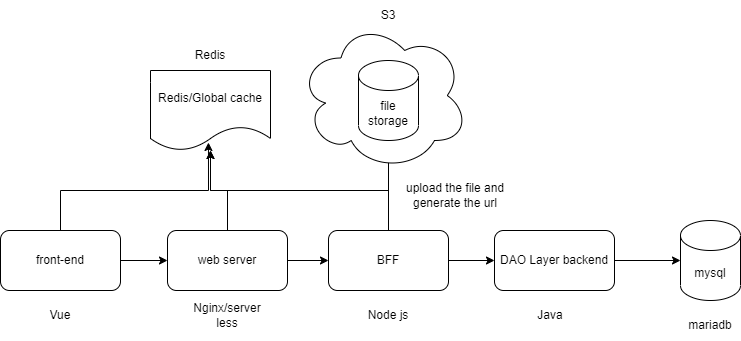

The diagram above was exported from draw.io. Its source (the exported page's mxGraphModel, read from the mxfile embedded in the PNG):
<mxGraphModel dx="1422" dy="762" grid="1" gridSize="10" guides="1" tooltips="1" connect="1" arrows="1" fold="1" page="1" pageScale="1" pageWidth="827" pageHeight="1169" math="0" shadow="0">
  <root>
    <mxCell id="0" />
    <mxCell id="1" parent="0" />
    <mxCell id="UkQm6RnDIHjEfdTH1AkU-9" value="" style="edgeStyle=orthogonalEdgeStyle;rounded=0;orthogonalLoop=1;jettySize=auto;html=1;" edge="1" parent="1" source="UkQm6RnDIHjEfdTH1AkU-1" target="UkQm6RnDIHjEfdTH1AkU-3">
      <mxGeometry relative="1" as="geometry" />
    </mxCell>
    <mxCell id="UkQm6RnDIHjEfdTH1AkU-15" style="edgeStyle=orthogonalEdgeStyle;rounded=0;orthogonalLoop=1;jettySize=auto;html=1;exitX=0.5;exitY=0;exitDx=0;exitDy=0;entryX=0.483;entryY=0.9;entryDx=0;entryDy=0;entryPerimeter=0;" edge="1" parent="1" source="UkQm6RnDIHjEfdTH1AkU-1" target="UkQm6RnDIHjEfdTH1AkU-14">
      <mxGeometry relative="1" as="geometry" />
    </mxCell>
    <mxCell id="UkQm6RnDIHjEfdTH1AkU-1" value="front-end" style="rounded=1;whiteSpace=wrap;html=1;" vertex="1" parent="1">
      <mxGeometry x="70" y="330" width="120" height="60" as="geometry" />
    </mxCell>
    <mxCell id="UkQm6RnDIHjEfdTH1AkU-10" value="" style="edgeStyle=orthogonalEdgeStyle;rounded=0;orthogonalLoop=1;jettySize=auto;html=1;" edge="1" parent="1" source="UkQm6RnDIHjEfdTH1AkU-3" target="UkQm6RnDIHjEfdTH1AkU-4">
      <mxGeometry relative="1" as="geometry" />
    </mxCell>
    <mxCell id="UkQm6RnDIHjEfdTH1AkU-16" style="edgeStyle=orthogonalEdgeStyle;rounded=0;orthogonalLoop=1;jettySize=auto;html=1;exitX=0.5;exitY=0;exitDx=0;exitDy=0;" edge="1" parent="1" source="UkQm6RnDIHjEfdTH1AkU-3" target="UkQm6RnDIHjEfdTH1AkU-14">
      <mxGeometry relative="1" as="geometry" />
    </mxCell>
    <mxCell id="UkQm6RnDIHjEfdTH1AkU-3" value="web server" style="rounded=1;whiteSpace=wrap;html=1;" vertex="1" parent="1">
      <mxGeometry x="237" y="330" width="120" height="60" as="geometry" />
    </mxCell>
    <mxCell id="UkQm6RnDIHjEfdTH1AkU-11" value="" style="edgeStyle=orthogonalEdgeStyle;rounded=0;orthogonalLoop=1;jettySize=auto;html=1;" edge="1" parent="1" source="UkQm6RnDIHjEfdTH1AkU-4" target="UkQm6RnDIHjEfdTH1AkU-7">
      <mxGeometry relative="1" as="geometry" />
    </mxCell>
    <mxCell id="UkQm6RnDIHjEfdTH1AkU-12" value="" style="edgeStyle=orthogonalEdgeStyle;rounded=0;orthogonalLoop=1;jettySize=auto;html=1;" edge="1" parent="1" source="UkQm6RnDIHjEfdTH1AkU-4" target="UkQm6RnDIHjEfdTH1AkU-5">
      <mxGeometry relative="1" as="geometry" />
    </mxCell>
    <mxCell id="UkQm6RnDIHjEfdTH1AkU-17" style="edgeStyle=orthogonalEdgeStyle;rounded=0;orthogonalLoop=1;jettySize=auto;html=1;exitX=0.5;exitY=0;exitDx=0;exitDy=0;" edge="1" parent="1" source="UkQm6RnDIHjEfdTH1AkU-4" target="UkQm6RnDIHjEfdTH1AkU-14">
      <mxGeometry relative="1" as="geometry" />
    </mxCell>
    <mxCell id="UkQm6RnDIHjEfdTH1AkU-4" value="BFF" style="rounded=1;whiteSpace=wrap;html=1;" vertex="1" parent="1">
      <mxGeometry x="398" y="330" width="120" height="60" as="geometry" />
    </mxCell>
    <mxCell id="UkQm6RnDIHjEfdTH1AkU-13" value="" style="edgeStyle=orthogonalEdgeStyle;rounded=0;orthogonalLoop=1;jettySize=auto;html=1;" edge="1" parent="1" source="UkQm6RnDIHjEfdTH1AkU-5" target="UkQm6RnDIHjEfdTH1AkU-6">
      <mxGeometry relative="1" as="geometry" />
    </mxCell>
    <mxCell id="UkQm6RnDIHjEfdTH1AkU-5" value="DAO Layer backend" style="rounded=1;whiteSpace=wrap;html=1;" vertex="1" parent="1">
      <mxGeometry x="564" y="330" width="120" height="60" as="geometry" />
    </mxCell>
    <mxCell id="UkQm6RnDIHjEfdTH1AkU-6" value="mysql" style="shape=cylinder3;whiteSpace=wrap;html=1;boundedLbl=1;backgroundOutline=1;size=15;" vertex="1" parent="1">
      <mxGeometry x="750" y="320" width="60" height="80" as="geometry" />
    </mxCell>
    <mxCell id="UkQm6RnDIHjEfdTH1AkU-8" value="" style="ellipse;shape=cloud;whiteSpace=wrap;html=1;" vertex="1" parent="1">
      <mxGeometry x="368" y="120" width="170" height="150" as="geometry" />
    </mxCell>
    <mxCell id="UkQm6RnDIHjEfdTH1AkU-7" value="file storage" style="shape=cylinder3;whiteSpace=wrap;html=1;boundedLbl=1;backgroundOutline=1;size=15;" vertex="1" parent="1">
      <mxGeometry x="428" y="160" width="60" height="80" as="geometry" />
    </mxCell>
    <mxCell id="UkQm6RnDIHjEfdTH1AkU-14" value="Redis/Global cache" style="shape=document;whiteSpace=wrap;html=1;boundedLbl=1;" vertex="1" parent="1">
      <mxGeometry x="220" y="170" width="120" height="80" as="geometry" />
    </mxCell>
    <mxCell id="UkQm6RnDIHjEfdTH1AkU-18" value="Vue" style="text;html=1;strokeColor=none;fillColor=none;align=center;verticalAlign=middle;whiteSpace=wrap;rounded=0;" vertex="1" parent="1">
      <mxGeometry x="100" y="400" width="60" height="30" as="geometry" />
    </mxCell>
    <mxCell id="UkQm6RnDIHjEfdTH1AkU-19" value="Nginx/server less" style="text;html=1;strokeColor=none;fillColor=none;align=center;verticalAlign=middle;whiteSpace=wrap;rounded=0;" vertex="1" parent="1">
      <mxGeometry x="267" y="400" width="60" height="30" as="geometry" />
    </mxCell>
    <mxCell id="UkQm6RnDIHjEfdTH1AkU-20" value="Node js" style="text;html=1;strokeColor=none;fillColor=none;align=center;verticalAlign=middle;whiteSpace=wrap;rounded=0;" vertex="1" parent="1">
      <mxGeometry x="428" y="400" width="60" height="30" as="geometry" />
    </mxCell>
    <mxCell id="UkQm6RnDIHjEfdTH1AkU-21" value="Java" style="text;html=1;strokeColor=none;fillColor=none;align=center;verticalAlign=middle;whiteSpace=wrap;rounded=0;" vertex="1" parent="1">
      <mxGeometry x="590" y="400" width="60" height="30" as="geometry" />
    </mxCell>
    <mxCell id="UkQm6RnDIHjEfdTH1AkU-22" value="mariadb" style="text;html=1;strokeColor=none;fillColor=none;align=center;verticalAlign=middle;whiteSpace=wrap;rounded=0;" vertex="1" parent="1">
      <mxGeometry x="750" y="410" width="60" height="30" as="geometry" />
    </mxCell>
    <mxCell id="UkQm6RnDIHjEfdTH1AkU-23" value="Redis" style="text;html=1;strokeColor=none;fillColor=none;align=center;verticalAlign=middle;whiteSpace=wrap;rounded=0;" vertex="1" parent="1">
      <mxGeometry x="250" y="140" width="60" height="30" as="geometry" />
    </mxCell>
    <mxCell id="UkQm6RnDIHjEfdTH1AkU-24" value="S3" style="text;html=1;strokeColor=none;fillColor=none;align=center;verticalAlign=middle;whiteSpace=wrap;rounded=0;" vertex="1" parent="1">
      <mxGeometry x="428" y="100" width="60" height="30" as="geometry" />
    </mxCell>
    <mxCell id="UkQm6RnDIHjEfdTH1AkU-25" value="upload the file and generate the url" style="text;html=1;strokeColor=none;fillColor=none;align=center;verticalAlign=middle;whiteSpace=wrap;rounded=0;" vertex="1" parent="1">
      <mxGeometry x="450" y="280" width="150" height="30" as="geometry" />
    </mxCell>
  </root>
</mxGraphModel>